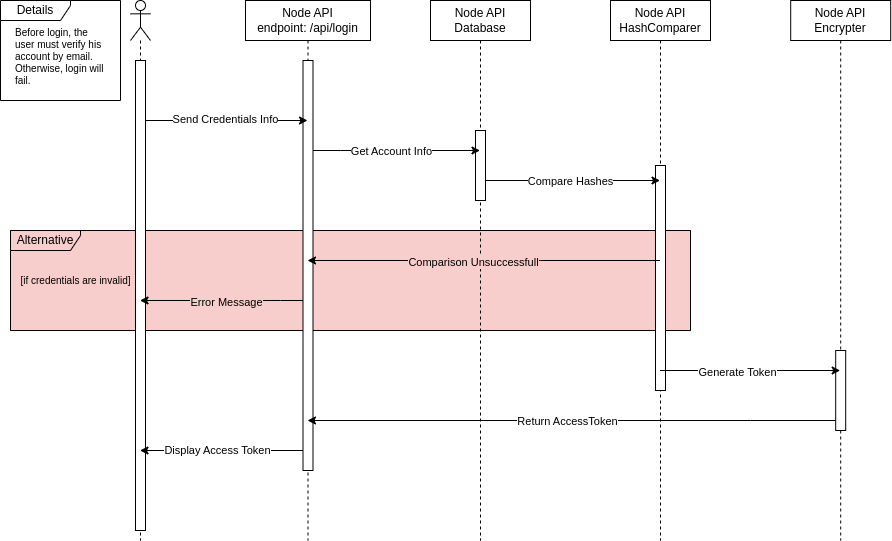

The diagram above was exported from draw.io. Its source (the exported page's mxGraphModel, read from the mxfile embedded in the PNG):
<mxGraphModel dx="1434" dy="781" grid="1" gridSize="10" guides="1" tooltips="1" connect="1" arrows="1" fold="1" page="1" pageScale="1" pageWidth="850" pageHeight="1100" math="0" shadow="0">
  <root>
    <mxCell id="0" />
    <mxCell id="1" parent="0" />
    <mxCell id="7N-NiP9JxCAHFGRjl6bu-51" value="" style="rounded=0;whiteSpace=wrap;html=1;strokeColor=#b85450;fillColor=#F8CECC;" parent="1" vertex="1">
      <mxGeometry x="30" y="770" width="680" height="100" as="geometry" />
    </mxCell>
    <mxCell id="7N-NiP9JxCAHFGRjl6bu-17" value="Alternative" style="shape=umlFrame;whiteSpace=wrap;html=1;pointerEvents=0;width=70;height=20;fillColor=none;" parent="1" vertex="1">
      <mxGeometry x="30" y="770" width="680" height="100" as="geometry" />
    </mxCell>
    <mxCell id="7N-NiP9JxCAHFGRjl6bu-5" value="" style="shape=umlLifeline;perimeter=lifelinePerimeter;whiteSpace=wrap;html=1;container=1;dropTarget=0;collapsible=0;recursiveResize=0;outlineConnect=0;portConstraint=eastwest;newEdgeStyle={&quot;edgeStyle&quot;:&quot;elbowEdgeStyle&quot;,&quot;elbow&quot;:&quot;vertical&quot;,&quot;curved&quot;:0,&quot;rounded&quot;:0};participant=umlActor;" parent="1" vertex="1">
      <mxGeometry x="150" y="540" width="20" height="540" as="geometry" />
    </mxCell>
    <mxCell id="7N-NiP9JxCAHFGRjl6bu-11" value="" style="html=1;points=[];perimeter=orthogonalPerimeter;outlineConnect=0;targetShapes=umlLifeline;portConstraint=eastwest;newEdgeStyle={&quot;edgeStyle&quot;:&quot;elbowEdgeStyle&quot;,&quot;elbow&quot;:&quot;vertical&quot;,&quot;curved&quot;:0,&quot;rounded&quot;:0};" parent="7N-NiP9JxCAHFGRjl6bu-5" vertex="1">
      <mxGeometry x="5" y="60" width="10" height="470" as="geometry" />
    </mxCell>
    <mxCell id="7N-NiP9JxCAHFGRjl6bu-6" value="Node API&lt;br&gt;endpoint: /api/login" style="shape=umlLifeline;perimeter=lifelinePerimeter;whiteSpace=wrap;html=1;container=1;dropTarget=0;collapsible=0;recursiveResize=0;outlineConnect=0;portConstraint=eastwest;newEdgeStyle={&quot;edgeStyle&quot;:&quot;elbowEdgeStyle&quot;,&quot;elbow&quot;:&quot;vertical&quot;,&quot;curved&quot;:0,&quot;rounded&quot;:0};" parent="1" vertex="1">
      <mxGeometry x="265" y="540" width="125" height="540" as="geometry" />
    </mxCell>
    <mxCell id="7N-NiP9JxCAHFGRjl6bu-16" value="" style="html=1;points=[];perimeter=orthogonalPerimeter;outlineConnect=0;targetShapes=umlLifeline;portConstraint=eastwest;newEdgeStyle={&quot;edgeStyle&quot;:&quot;elbowEdgeStyle&quot;,&quot;elbow&quot;:&quot;vertical&quot;,&quot;curved&quot;:0,&quot;rounded&quot;:0};" parent="7N-NiP9JxCAHFGRjl6bu-6" vertex="1">
      <mxGeometry x="57.5" y="60" width="10" height="410" as="geometry" />
    </mxCell>
    <mxCell id="7N-NiP9JxCAHFGRjl6bu-7" value="Node API&lt;br&gt;Database" style="shape=umlLifeline;perimeter=lifelinePerimeter;whiteSpace=wrap;html=1;container=1;dropTarget=0;collapsible=0;recursiveResize=0;outlineConnect=0;portConstraint=eastwest;newEdgeStyle={&quot;edgeStyle&quot;:&quot;elbowEdgeStyle&quot;,&quot;elbow&quot;:&quot;vertical&quot;,&quot;curved&quot;:0,&quot;rounded&quot;:0};" parent="1" vertex="1">
      <mxGeometry x="450" y="540" width="100" height="540" as="geometry" />
    </mxCell>
    <mxCell id="7N-NiP9JxCAHFGRjl6bu-103" value="" style="html=1;points=[];perimeter=orthogonalPerimeter;outlineConnect=0;targetShapes=umlLifeline;portConstraint=eastwest;newEdgeStyle={&quot;edgeStyle&quot;:&quot;elbowEdgeStyle&quot;,&quot;elbow&quot;:&quot;vertical&quot;,&quot;curved&quot;:0,&quot;rounded&quot;:0};" parent="7N-NiP9JxCAHFGRjl6bu-7" vertex="1">
      <mxGeometry x="45" y="130" width="10" height="70" as="geometry" />
    </mxCell>
    <mxCell id="7N-NiP9JxCAHFGRjl6bu-8" value="Node API&lt;br style=&quot;border-color: var(--border-color);&quot;&gt;HashComparer" style="shape=umlLifeline;perimeter=lifelinePerimeter;whiteSpace=wrap;html=1;container=1;dropTarget=0;collapsible=0;recursiveResize=0;outlineConnect=0;portConstraint=eastwest;newEdgeStyle={&quot;edgeStyle&quot;:&quot;elbowEdgeStyle&quot;,&quot;elbow&quot;:&quot;vertical&quot;,&quot;curved&quot;:0,&quot;rounded&quot;:0};" parent="1" vertex="1">
      <mxGeometry x="630" y="540" width="100" height="540" as="geometry" />
    </mxCell>
    <mxCell id="7N-NiP9JxCAHFGRjl6bu-44" value="" style="html=1;points=[];perimeter=orthogonalPerimeter;outlineConnect=0;targetShapes=umlLifeline;portConstraint=eastwest;newEdgeStyle={&quot;edgeStyle&quot;:&quot;elbowEdgeStyle&quot;,&quot;elbow&quot;:&quot;vertical&quot;,&quot;curved&quot;:0,&quot;rounded&quot;:0};" parent="7N-NiP9JxCAHFGRjl6bu-8" vertex="1">
      <mxGeometry x="45" y="165" width="10" height="225" as="geometry" />
    </mxCell>
    <mxCell id="7N-NiP9JxCAHFGRjl6bu-19" value="&lt;font style=&quot;font-size: 10px;&quot;&gt;[if credentials are invalid]&lt;/font&gt;" style="text;html=1;align=center;verticalAlign=middle;resizable=0;points=[];autosize=1;strokeColor=none;fillColor=none;" parent="1" vertex="1">
      <mxGeometry x="30" y="805" width="130" height="30" as="geometry" />
    </mxCell>
    <mxCell id="7N-NiP9JxCAHFGRjl6bu-28" style="edgeStyle=elbowEdgeStyle;rounded=0;orthogonalLoop=1;jettySize=auto;html=1;elbow=vertical;curved=0;" parent="1" source="7N-NiP9JxCAHFGRjl6bu-16" target="7N-NiP9JxCAHFGRjl6bu-7" edge="1">
      <mxGeometry relative="1" as="geometry">
        <Array as="points">
          <mxPoint x="360" y="690" />
          <mxPoint x="420" y="680" />
        </Array>
      </mxGeometry>
    </mxCell>
    <mxCell id="7N-NiP9JxCAHFGRjl6bu-33" value="Get Account Info" style="edgeLabel;html=1;align=center;verticalAlign=middle;resizable=0;points=[];labelBackgroundColor=#FFFFFF;" parent="7N-NiP9JxCAHFGRjl6bu-28" vertex="1" connectable="0">
      <mxGeometry x="-0.0706" y="-3" relative="1" as="geometry">
        <mxPoint y="-3" as="offset" />
      </mxGeometry>
    </mxCell>
    <mxCell id="7N-NiP9JxCAHFGRjl6bu-29" style="edgeStyle=elbowEdgeStyle;rounded=0;orthogonalLoop=1;jettySize=auto;html=1;elbow=vertical;curved=0;" parent="1" source="7N-NiP9JxCAHFGRjl6bu-11" target="7N-NiP9JxCAHFGRjl6bu-6" edge="1">
      <mxGeometry relative="1" as="geometry">
        <Array as="points">
          <mxPoint x="240" y="660" />
          <mxPoint x="230" y="660" />
        </Array>
      </mxGeometry>
    </mxCell>
    <mxCell id="7N-NiP9JxCAHFGRjl6bu-32" value="Send Credentials Info" style="edgeLabel;html=1;align=center;verticalAlign=middle;resizable=0;points=[];labelBackgroundColor=#FFFFFF;" parent="7N-NiP9JxCAHFGRjl6bu-29" vertex="1" connectable="0">
      <mxGeometry x="-0.3754" y="2" relative="1" as="geometry">
        <mxPoint x="28" as="offset" />
      </mxGeometry>
    </mxCell>
    <mxCell id="7N-NiP9JxCAHFGRjl6bu-31" style="edgeStyle=elbowEdgeStyle;rounded=0;orthogonalLoop=1;jettySize=auto;html=1;elbow=vertical;curved=0;" parent="1" source="7N-NiP9JxCAHFGRjl6bu-16" target="7N-NiP9JxCAHFGRjl6bu-5" edge="1">
      <mxGeometry relative="1" as="geometry">
        <Array as="points">
          <mxPoint x="300" y="840" />
          <mxPoint x="280" y="780" />
          <mxPoint x="260" y="750" />
        </Array>
      </mxGeometry>
    </mxCell>
    <mxCell id="7N-NiP9JxCAHFGRjl6bu-35" value="Error Message" style="edgeLabel;html=1;align=center;verticalAlign=middle;resizable=0;points=[];labelBackgroundColor=#F8CECC;" parent="7N-NiP9JxCAHFGRjl6bu-31" vertex="1" connectable="0">
      <mxGeometry x="0.2816" y="1" relative="1" as="geometry">
        <mxPoint x="27" as="offset" />
      </mxGeometry>
    </mxCell>
    <mxCell id="7N-NiP9JxCAHFGRjl6bu-74" style="edgeStyle=elbowEdgeStyle;rounded=0;orthogonalLoop=1;jettySize=auto;html=1;elbow=vertical;curved=0;" parent="1" target="7N-NiP9JxCAHFGRjl6bu-8" edge="1">
      <mxGeometry relative="1" as="geometry">
        <mxPoint x="504.9999999999998" y="720" as="sourcePoint" />
        <Array as="points">
          <mxPoint x="580" y="720" />
        </Array>
      </mxGeometry>
    </mxCell>
    <mxCell id="7N-NiP9JxCAHFGRjl6bu-75" value="&lt;span style=&quot;&quot;&gt;Compare Hashes&lt;/span&gt;" style="edgeLabel;html=1;align=center;verticalAlign=middle;resizable=0;points=[];fontStyle=0;labelBackgroundColor=#FFFFFF;" parent="7N-NiP9JxCAHFGRjl6bu-74" vertex="1" connectable="0">
      <mxGeometry x="-0.2673" relative="1" as="geometry">
        <mxPoint x="21" as="offset" />
      </mxGeometry>
    </mxCell>
    <mxCell id="7N-NiP9JxCAHFGRjl6bu-78" style="edgeStyle=elbowEdgeStyle;rounded=0;orthogonalLoop=1;jettySize=auto;html=1;elbow=vertical;curved=0;" parent="1" source="7N-NiP9JxCAHFGRjl6bu-8" target="7N-NiP9JxCAHFGRjl6bu-6" edge="1">
      <mxGeometry relative="1" as="geometry">
        <Array as="points">
          <mxPoint x="560" y="800" />
          <mxPoint x="640" y="780" />
        </Array>
      </mxGeometry>
    </mxCell>
    <mxCell id="7N-NiP9JxCAHFGRjl6bu-79" value="Comparison Unsuccessfull" style="edgeLabel;html=1;align=center;verticalAlign=middle;resizable=0;points=[];labelBackgroundColor=#F8CECC;" parent="7N-NiP9JxCAHFGRjl6bu-78" vertex="1" connectable="0">
      <mxGeometry x="0.0594" y="1" relative="1" as="geometry">
        <mxPoint as="offset" />
      </mxGeometry>
    </mxCell>
    <mxCell id="7N-NiP9JxCAHFGRjl6bu-92" value="Node API&lt;br&gt;Encrypter" style="shape=umlLifeline;perimeter=lifelinePerimeter;whiteSpace=wrap;html=1;container=1;dropTarget=0;collapsible=0;recursiveResize=0;outlineConnect=0;portConstraint=eastwest;newEdgeStyle={&quot;edgeStyle&quot;:&quot;elbowEdgeStyle&quot;,&quot;elbow&quot;:&quot;vertical&quot;,&quot;curved&quot;:0,&quot;rounded&quot;:0};" parent="1" vertex="1">
      <mxGeometry x="810.19" y="540" width="100" height="540" as="geometry" />
    </mxCell>
    <mxCell id="7N-NiP9JxCAHFGRjl6bu-95" value="" style="html=1;points=[];perimeter=orthogonalPerimeter;outlineConnect=0;targetShapes=umlLifeline;portConstraint=eastwest;newEdgeStyle={&quot;edgeStyle&quot;:&quot;elbowEdgeStyle&quot;,&quot;elbow&quot;:&quot;vertical&quot;,&quot;curved&quot;:0,&quot;rounded&quot;:0};" parent="7N-NiP9JxCAHFGRjl6bu-92" vertex="1">
      <mxGeometry x="45" y="350" width="10" height="80" as="geometry" />
    </mxCell>
    <mxCell id="7N-NiP9JxCAHFGRjl6bu-98" style="edgeStyle=elbowEdgeStyle;rounded=0;orthogonalLoop=1;jettySize=auto;html=1;elbow=vertical;curved=0;" parent="1" source="7N-NiP9JxCAHFGRjl6bu-95" target="7N-NiP9JxCAHFGRjl6bu-6" edge="1">
      <mxGeometry relative="1" as="geometry">
        <Array as="points">
          <mxPoint x="770" y="960" />
          <mxPoint x="850" y="1100" />
          <mxPoint x="800" y="1110" />
          <mxPoint x="820" y="1100" />
        </Array>
      </mxGeometry>
    </mxCell>
    <mxCell id="7N-NiP9JxCAHFGRjl6bu-99" value="Return AccessToken" style="edgeLabel;html=1;align=center;verticalAlign=middle;resizable=0;points=[];labelBackgroundColor=#FFFFFF;" parent="7N-NiP9JxCAHFGRjl6bu-98" vertex="1" connectable="0">
      <mxGeometry x="0.0175" y="2" relative="1" as="geometry">
        <mxPoint y="-2" as="offset" />
      </mxGeometry>
    </mxCell>
    <mxCell id="7N-NiP9JxCAHFGRjl6bu-104" style="edgeStyle=elbowEdgeStyle;rounded=0;orthogonalLoop=1;jettySize=auto;html=1;elbow=vertical;curved=0;" parent="1" source="7N-NiP9JxCAHFGRjl6bu-8" target="7N-NiP9JxCAHFGRjl6bu-92" edge="1">
      <mxGeometry relative="1" as="geometry">
        <Array as="points">
          <mxPoint x="770" y="910" />
        </Array>
      </mxGeometry>
    </mxCell>
    <mxCell id="7N-NiP9JxCAHFGRjl6bu-105" value="Generate Token" style="edgeLabel;html=1;align=center;verticalAlign=middle;resizable=0;points=[];" parent="7N-NiP9JxCAHFGRjl6bu-104" vertex="1" connectable="0">
      <mxGeometry x="-0.1471" y="-1" relative="1" as="geometry">
        <mxPoint as="offset" />
      </mxGeometry>
    </mxCell>
    <mxCell id="7N-NiP9JxCAHFGRjl6bu-106" style="edgeStyle=elbowEdgeStyle;rounded=0;orthogonalLoop=1;jettySize=auto;html=1;elbow=vertical;curved=0;" parent="1" source="7N-NiP9JxCAHFGRjl6bu-16" target="7N-NiP9JxCAHFGRjl6bu-5" edge="1">
      <mxGeometry relative="1" as="geometry">
        <Array as="points">
          <mxPoint x="250" y="990" />
        </Array>
      </mxGeometry>
    </mxCell>
    <mxCell id="7N-NiP9JxCAHFGRjl6bu-107" value="Display Access Token" style="edgeLabel;html=1;align=center;verticalAlign=middle;resizable=0;points=[];labelBackgroundColor=#FFFFFF;" parent="7N-NiP9JxCAHFGRjl6bu-106" vertex="1" connectable="0">
      <mxGeometry x="0.057" y="3" relative="1" as="geometry">
        <mxPoint y="-4" as="offset" />
      </mxGeometry>
    </mxCell>
    <mxCell id="7N-NiP9JxCAHFGRjl6bu-108" value="Details" style="shape=umlFrame;whiteSpace=wrap;html=1;pointerEvents=0;width=70;height=20;" parent="1" vertex="1">
      <mxGeometry x="20" y="540" width="120" height="100" as="geometry" />
    </mxCell>
    <mxCell id="7N-NiP9JxCAHFGRjl6bu-109" value="&lt;h1 style=&quot;font-size: 10px;&quot;&gt;&lt;span style=&quot;font-weight: 400;&quot;&gt;Before login, the user must verify his account by email. Otherwise, login will fail.&lt;/span&gt;&lt;/h1&gt;" style="text;html=1;strokeColor=none;fillColor=none;spacing=5;spacingTop=-20;whiteSpace=wrap;overflow=hidden;rounded=0;fontSize=10;" parent="1" vertex="1">
      <mxGeometry x="30" y="570" width="100" height="60" as="geometry" />
    </mxCell>
  </root>
</mxGraphModel>